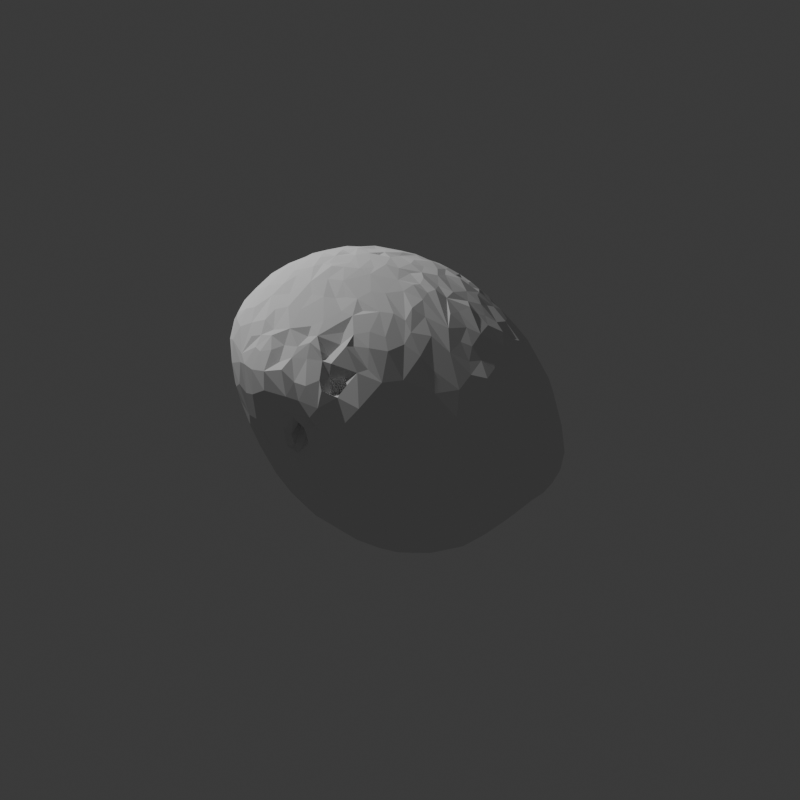 # Source: BlenderPixelNerf.blend  (saved by Blender 4.4.32; exported with 4.5.12 LTS)
import bpy
from mathutils import Matrix  # noqa: F401  (used for matrix-valued properties, if any)

bpy.ops.wm.read_factory_settings(use_empty=True)
scene = bpy.context.scene
scene.name = 'Scene'

# ---- collections
col_collection = bpy.data.collections.new('Collection'); scene.collection.children.link(col_collection)

# ---- world
world_world = bpy.data.worlds.new('World'); scene.world = world_world
world_world.use_nodes = True; world_world.node_tree.nodes.clear()
_N = world_world.node_tree.nodes; _L = world_world.node_tree.links
n0 = _N.new('ShaderNodeOutputWorld'); n0.name = 'World Output'; n0.location = (300, 300)
n1 = _N.new('ShaderNodeBackground'); n1.name = 'Background'; n1.location = (10, 300)
n1.inputs[0].default_value = (0.05088, 0.05088, 0.05088, 1.0)
_L.new(n1.outputs[0], n0.inputs[0])
n0.is_active_output = True
world_world.color = (0.05088, 0.05088, 0.05088)
world_world.sun_shadow_jitter_overblur = 0.0

# ---- cameras
cam_camera = bpy.data.cameras.new('Camera')
cam_camera.clip_end = 100.0
cam_camera.ortho_scale = 7.314

# ---- lights
light_light = bpy.data.lights.new('Light', 'POINT')
light_light.energy = 1000.0
light_light.shadow_soft_size = 0.1

# ---- meshes
me_17794_butterfly_bush_buddleja_davidii_pollen_grain = bpy.data.meshes.new('17794_Butterfly_bush_Buddleja_davidii_pollen_grain')
me_17794_butterfly_bush_buddleja_davidii_pollen_grain.from_pydata([(-2.1, 1.719, -13.31), (-0.9699, 2.655, -13.42), (-0.1196, 0.6199, -13.33), (0.2637, 3.046, -13.3), (-3.406, 2.411, -13.04), (-2.512, 3.974, -13.25), (0.2707, 4.816, -13.07), (-1.327, 0.1309, -13.25), (-0.7962, -2.24, -13.03), (1.465, -0.8423, -12.9), (1.623, 0.6293, -12.97), (-2.271, -0.7491, -13.1), (1.827, 3.125, -12.93), (-2.669, 5.658, -12.99), (-4.502, 1.589, -12.54), (-1.133, 6.704, -12.73), (-5.092, 3.873, -12.58), (-1.845, -4.077, -12.57), (0.2806, -3.112, -12.79), (2.072, 4.628, -12.61), (-5.273, 5.91, -12.42), (2.356, -1.871, -12.56), (-0.02624, 6.74, -12.61), (3.184, 0.7275, -12.55), (-3.604, -0.3598, -12.6), (1.298, 6.12, -12.48), (-3.524, -2.941, -12.36), (3.76, 3.186, -12.21), (-1.681, 7.951, -12.35), (0.07374, -4.49, -12.46), (-3.668, 7.992, -12.2), (-4.569, -1.055, -12.06), (2.054, -4.024, -12.18), (0.289, 7.853, -12.04), (-2.804, -5.086, -12.06), (-5.478, 1.708, -11.96), (3.009, -3.616, -11.84), (-1.187, -5.633, -12.23), (1.414, -5.193, -11.94), (3.978, -0.7308, -12.13), (3.331, 4.915, -12.08), (-4.816, 8.616, -11.59), (4.74, 0.1072, -11.81), (-4.261, -3.955, -11.76), (2.798, 7.012, -11.66), (0.4108, -6.676, -11.75), (2.705, 8.045, -11.21), (-5.645, 7.567, -11.73), (5.166, 2.709, -11.46), (-7.14, 5.603, -11.46), (-1.223, 10.1, -11.01), (-0.9437, -7.138, -11.73), (4.341, 5.474, -11.4), (4.198, -2.971, -11.56), (-0.03701, -8.399, -11.14), (-2.422, -7.375, -11.53), (-6.721, 2.527, -11.26), (-4.25, -6.642, -11.12), (-5.687, -1.349, -11.41), (1.418, 8.66, -11.4), (1.883, -6.623, -11.35), (-3.267, 10.07, -11.0), (5.845, -1.336, -10.94), (6.396, 1.791, -10.74), (0.7569, 9.825, -10.88), (-7.245, 7.968, -10.86), (-2.114, -9.176, -10.89), (3.704, -5.723, -10.88), (5.999, 5.058, -10.62), (-5.44, -4.387, -11.19), (-6.429, 8.671, -10.85), (-4.904, 10.5, -10.37), (-7.558, 0.6564, -10.5), (-7.08, -1.498, -10.51), (4.882, -5.003, -10.49), (4.733, 6.914, -10.76), (-6.268, -5.102, -10.83), (-7.033, -3.017, -10.54), (2.455, -7.621, -10.75), (-8.661, 3.722, -10.16), (3.368, 9.025, -10.49), (-8.639, 6.96, -10.21), (-3.404, -9.882, -10.41), (-4.448, -8.798, -10.6), (-8.512, 5.536, -10.46), (6.99, -0.6805, -10.17), (-5.904, -7.843, -10.21), (0.3907, -10.28, -9.984), (-1.305, -10.19, -10.26), (-8.317, 1.81, -10.26), (-0.521, 11.45, -10.04), (7.29, 4.073, -10.01), (-7.095, -6.806, -10.26), (6.289, -3.632, -9.988), (5.333, 8.224, -9.747), (3.54, -7.884, -9.993), (2.049, 10.7, -9.927), (-7.305, 9.64, -9.867), (-7.213, -5.89, -10.29), (7.365, 0.7093, -9.877), (5.929, 7.294, -9.835), (-8.216, -3.046, -10.09), (-3.054, 11.8, -9.724), (7.091, 5.692, -9.666), (-8.726, 0.1218, -9.803), (-8.269, -2.145, -9.867), (8.313, 2.287, -9.296), (2.264, -9.832, -9.511), (-5.15, -10.59, -9.56), (-9.649, 6.258, -9.6), (3.491, 10.01, -9.504), (-8.922, -6.218, -9.752), (-8.795, 8.553, -9.562), (7.863, -0.09765, -9.51), (-5.054, 11.63, -9.354), (-3.509, -11.28, -9.399), (-9.473, 1.357, -9.637), (-7.197, -8.412, -9.602), (5.368, 9.276, -8.621), (-8.69, -3.588, -9.701), (5.365, -6.831, -9.262), (-9.182, -1.285, -9.425), (-8.766, -2.17, -9.299), (-6.87, -10.02, -9.268), (-1.556, -11.48, -9.23), (-2.912, 12.81, -8.644), (7.493, -3.22, -9.081), (0.4135, 12.7, -8.678), (-10.24, 4.437, -9.223), (-9.886, -5.055, -9.492), (-10.52, 2.565, -9.192), (7.313, 7.27, -8.662), (-9.199, -8.457, -8.752), (-10.52, -0.3455, -9.197), (0.6388, -11.41, -8.877), (-8.622, -3.023, -9.332), (8.567, -1.472, -8.626), (8.718, 4.087, -8.67), (-9.971, -6.749, -9.16), (4.755, -9.389, -8.189), (7.377, -5.628, -8.097), (-8.159, 10.38, -8.827), (-11.3, 5.048, -8.549), (-0.9782, 12.64, -8.934), (8.179, 5.635, -8.667), (-11.09, 1.138, -9.05), (-10.46, -3.245, -8.991), (-11.44, -4.476, -8.747), (-10.95, 7.728, -8.293), (1.369, 12.65, -8.242), (-9.758, -2.177, -8.474), (6.524, -7.4, -7.836), (-9.718, 8.575, -8.801), (-8.725, -2.575, -8.442), (-11.79, -1.435, -8.584), (8.614, -3.533, -7.796), (-8.195, -10.04, -8.476), (-6.157, -11.74, -8.431), (-9.532, -2.433, -8.712), (2.425, -11.4, -8.15), (9.78, 0.318, -7.814), (-2.599, -12.86, -7.896), (-12.38, 2.069, -8.371), (9.57, 2.388, -8.145), (-4.988, 12.8, -8.085), (-10.19, -7.823, -8.605), (-9.485, 9.897, -8.034), (-11.6, -2.29, -8.291), (-5.053, -12.91, -7.662), (-12.03, -5.783, -7.999), (-7.058, 11.95, -7.785), (-7.513, -11.46, -7.863), (-12.47, -0.04663, -8.531), (2.728, 11.72, -8.133), (8.584, 6.775, -7.687), (-12.25, 4.85, -7.967), (-1.306, 13.55, -7.731), (1.479, -12.28, -7.57), (-13.47, -0.06281, -7.762), (-8.837, -10.81, -7.393), (9.463, -2.738, -7.078), (9.74, 5.094, -7.129), (-13.34, -1.629, -7.367), (-12.16, 6.767, -7.543), (6.309, 9.329, -7.767), (-12.75, -3.606, -7.514), (-1.512, -12.82, -7.665), (-10.11, -9.395, -7.369), (-12.68, -2.601, -7.49), (3.879, 11.67, -7.022), (4.088, -11.37, -7.002), (8.365, 8.017, -6.877), (-11.49, -7.687, -7.175), (-10.66, 9.582, -7.029), (-13.24, 3.343, -7.227), (0.01017, -13.24, -6.744), (8.295, -5.308, -6.976), (-2.925, 13.84, -6.847), (-11.98, 8.121, -6.774), (-8.908, 11.05, -7.17), (-7.168, -12.83, -6.497), (1.66, 14.15, -6.129), (-13.08, -4.866, -6.565), (-12.44, -6.079, -7.199), (-13.6, 5.031, -6.062), (10.49, 6.08, -5.739), (10.28, -1.311, -6.718), (-1.897, -14.33, -5.355), (7.311, -7.743, -6.403), (5.828, -10.36, -6.106), (2.783, -12.97, -5.909), (-4.108, -13.93, -6.295), (-7.361, 12.41, -6.547), (2.88, 13.33, -6.402), (-0.02877, 14.35, -6.253), (-5.404, -13.85, -6.007), (10.85, 2.77, -6.443), (-14.32, 0.7, -6.294), (11.09, 0.01127, -5.989), (5.397, 11.22, -6.221), (-9.236, -11.4, -5.858), (-4.964, 13.81, -5.309), (-13.06, -3.218, -4.967), (-13.73, 3.405, -6.329), (7.657, 9.364, -6.142), (-12.94, 7.323, -5.725), (9.866, -3.876, -5.763), (-11.35, 9.372, -5.903), (-13.51, -3.595, -4.321), (-12.13, -7.608, -5.904), (-3.394, 14.31, -4.699), (11.42, 5.12, -4.842), (10.68, -2.579, -5.515), (-13.79, -2.72, -4.981), (0.604, 14.52, -5.437), (-14.06, -1.504, -5.884), (6.823, -9.598, -5.305), (-9.822, 10.92, -5.44), (8.486, -6.797, -5.444), (9.266, 8.759, -5.015), (10.26, 8.081, -4.478), (4.466, 13.33, -4.966), (0.4121, -14.19, -5.083), (11.81, 1.449, -4.877), (11.35, -1.525, -4.845), (-13.54, -4.116, -3.381), (-12.78, -6.415, -4.533), (-4.067, -14.69, -4.46), (-14.49, 2.122, -4.594), (7.7, 10.89, -4.476), (8.237, -8.15, -4.014), (3.823, 14.49, -4.018), (12.16, 3.227, -4.086), (5.456, 12.66, -4.873), (-14.5, -0.3602, -4.838), (4.771, -12.42, -4.759), (12.31, 0.3836, -3.775), (10.26, -5.449, -3.496), (-9.414, -11.55, -4.343), (8.303, 10.12, -4.321), (1.718, 14.84, -4.121), (4.801, 14.0, -4.213), (9.272, 10.08, -3.722), (-6.733, -13.92, -4.079), (1.706, -14.78, -3.077), (-9.526, 11.37, -3.145), (-13.57, 5.743, -3.216), (-10.75, -9.63, -3.687), (-11.53, 9.417, -4.032), (-6.817, 13.27, -3.413), (4.386, -13.43, -3.55), (7.11, 11.49, -4.315), (11.0, -3.872, -3.834), (11.0, 8.379, -3.374), (12.07, -0.9875, -3.753), (6.495, 13.03, -3.847), (-11.24, -8.193, -0.128), (-12.85, 7.263, -2.459), (2.97, 15.07, -3.357), (5.597, -12.44, -3.385), (7.377, 11.65, -3.477), (11.84, 7.031, -2.975), (-13.96, -2.938, -3.572), (9.346, -6.9, -3.408), (6.701, -11.57, -2.15), (4.951, 14.97, -2.667), (-8.641, 12.11, -2.817), (3.286, -14.75, -1.642), (8.578, 10.05, -3.692), (7.96, -9.495, -1.923), (0.0848, -15.03, -3.328), (-14.29, 1.69, -2.27), (-0.9997, -15.38, -2.624), (12.76, 5.577, -2.078), (7.425, 10.62, -2.588), (7.425, 12.27, -2.846), (-11.87, 8.163, -0.5723), (-4.266, 14.26, -1.372), (-2.874, 14.48, -2.17), (8.813, 10.86, -2.76), (-10.09, -10.34, -0.2106), (6.302, 14.45, -2.393), (7.978, 10.45, -1.653), (7.588, 12.83, -2.247), (13.29, 2.282, -2.01), (-13.77, 0.2327, -0.2676), (-8.068, -12.63, -0.3977), (-0.8148, 14.64, -0.9179), (-5.643, -14.4, -0.6768), (8.982, -8.512, -1.396), (4.446, 15.34, -1.92), (7.258, 11.27, -1.605), (10.04, -6.598, -1.764), (1.499, 15.18, -2.367), (-2.987, -15.31, -1.285), (9.393, 11.56, -2.299), (10.32, 11.04, -2.05), (7.927, -10.47, -0.5477), (6.88, 13.84, -1.476), (12.62, 7.31, -1.246), (12.6, -2.143, -1.308), (6.33, -12.58, -0.2695), (3.262, 15.64, -0.6956), (5.025, -13.85, -0.9053), (13.6, 0.5424, -0.4378), (8.007, 11.9, -1.642), (1.297, -15.42, -1.106), (8.29, 11.01, -1.376), (-13.28, -3.441, -0.8858), (-13.08, 4.132, 1.023), (8.486, 12.69, -1.388), (11.83, 8.983, -1.569), (11.96, -3.659, -0.9954), (6.405, 15.41, -0.6596), (7.049, 14.97, -1.366), (7.111, 14.18, -1.393), (-6.47, 13.14, 0.1114), (-12.28, -6.053, -0.3835), (8.173, 13.6, -1.077), (9.289, 12.99, -0.9153), (10.27, 12.26, -0.9078), (-11.2, 8.868, 0.3623), (-10.14, 10.11, 0.07313), (-9.654, -10.61, 0.8431), (11.89, 11.07, 0.429), (1.876, 15.36, -0.9719), (13.65, 5.039, -0.07669), (-9.626, 10.93, -0.5618), (-7.435, 12.37, 0.4792), (7.923, 14.67, -0.07923), (7.674, -11.32, 0.7007), (12.63, 9.236, 0.5577), (4.912, 15.16, 0.1642), (-13.33, -2.333, -0.04201), (-4.211, -14.71, 0.7588), (10.75, 13.05, 0.7339), (-12.53, 6.108, 0.8629), (-0.2287, -15.64, 0.06079), (4.191, -14.25, 1.02), (13.6, -0.55, 0.7332), (4.952, 14.15, -0.5704), (4.801, 13.65, -0.4148), (5.402, 13.95, -0.4042), (8.906, 14.43, 0.2322), (-13.47, 2.221, 0.6655), (-12.49, -4.608, 0.6192), (2.709, -14.95, 1.25), (-2.554, 14.17, 0.4865), (13.82, 6.499, 1.118), (14.25, 4.131, 1.5), (12.76, -2.607, 0.7355), (9.131, -9.14, 1.009), (5.298, -13.48, 0.8832), (-12.04, 7.239, 0.6792), (6.121, 15.18, 0.6654), (4.809, 13.67, 0.7571), (7.356, 15.01, 1.049), (-4.488, 13.77, 0.7695), (5.381, 14.61, 0.3665), (4.604, 14.26, 0.4435), (1.221, -15.16, 1.679), (1.509, 14.99, 1.304), (10.17, -7.516, 1.737), (13.31, -1.591, 1.573), (-0.1205, 14.53, 1.497), (-11.31, -7.326, 1.496), (-13.45, -0.7191, 0.29), (-8.51, 11.31, 1.211), (4.196, 15.01, 1.101), (8.365, -10.38, 0.909), (11.78, -4.476, 1.026), (-3.197, -14.87, 1.491), (7.103, -11.9, 1.683), (-8.331, -11.67, 1.643), (-5.449, 12.98, 1.955), (13.32, 8.292, 1.301), (12.61, -3.125, 2.943), (-6.819, -12.85, 2.086), (6.295, 14.91, 1.481), (-12.4, -3.465, 1.872), (4.18, 14.07, 1.097), (-11.1, 8.051, 1.701), (5.584, 14.32, 1.713), (5.326, 13.78, 1.411), (8.263, 14.53, 1.346), (-6.77, 12.63, 1.675), (-10.78, -8.095, 2.4), (0.103, -15.32, 1.588), (14.35, 2.468, 2.264), (3.399, 14.88, 2.049), (-2.533, 13.71, 2.228), (5.203, -13.17, 2.369), (-10.03, -9.15, 2.397), (14.09, 7.19, 3.082), (8.121, -10.56, 2.06), (-12.78, 4.182, 1.884), (4.331, 14.58, 1.612), (10.72, 13.4, 2.224), (-12.5, -0.3653, 2.782), (9.271, 14.21, 2.318), (-7.432, 11.62, 2.491), (-1.467, 13.7, 3.387), (-10.47, 8.252, 2.74), (11.85, 11.95, 2.404), (12.87, -2.424, 1.364), (12.87, -2.424, 1.361), (12.87, -2.424, 1.364), (12.93, -2.268, 1.244), (-11.63, -5.894, 2.251), (-4.746, -13.79, 2.601), (12.55, 10.96, 2.859), (12.87, -2.435, 1.497), (-12.32, 2.387, 2.77), (7.529, -10.87, 2.65), (6.749, -11.64, 2.626), (12.87, -2.449, 1.631), (3.88, -9.262, 1.224), (3.154, -9.788, 1.605), (4.367, -9.883, 1.557), (13.02, 9.937, 3.055), (4.811, -8.737, 1.846), (12.87, -2.431, 1.497), (6.111, 14.26, 2.995), (-11.44, 6.579, 2.695), (2.593, 14.64, 2.318), (-8.668, 10.39, 2.624), (-11.92, -2.699, 3.511), (9.214, -9.094, 2.266), (3.779, -8.588, 2.372), (-9.469, 9.077, 3.606), (3.4, -10.98, 2.013), (4.157, -10.89, 2.103), (8.558, -9.438, 2.56), (2.923, -10.12, 2.497), (7.322, 14.1, 3.165), (9.691, -8.095, 2.179), (5.412, 14.68, 2.766), (-7.481, 10.82, 3.458), (1.607, -14.51, 3.192), (-2.119, -14.66, 2.876), (10.2, -7.284, 2.718), (5.129, -7.816, 2.921), (-5.347, 12.46, 3.01), (-6.35, 11.92, 3.115), (5.113, -8.769, 2.634), (9.526, 13.32, 2.929), (-3.819, 12.87, 3.678), (-0.3511, -14.67, 3.126), (2.762, -9.071, 2.99), (8.492, 13.79, 3.285), (-7.389, -11.71, 3.549), (-9.367, -9.934, 2.938), (4.194, -12.74, 4.739), (4.916, 13.13, 2.554), (4.699, 13.44, 1.915), (4.34, 13.31, 2.879), (-0.2138, 13.55, 4.299), (8.923, -7.896, 2.896), (9.57, -7.378, 2.411), (1.057, 14.17, 3.741), (11.94, -4.42, 4.528), (14.28, 1.294, 5.352), (-10.89, -5.72, 4.114), (7.694, -9.808, 3.577), (4.278, 14.34, 4.106), (9.115, -7.183, 3.233), (9.023, -9.04, 3.317), (-11.83, 3.986, 3.69), (6.286, -11.9, 3.275), (11.12, 12.51, 3.813), (3.083, -10.86, 3.053), (10.99, -6.26, 4.066), (13.45, -1.304, 5.492), (4.592, -7.878, 3.826), (6.917, -11.59, 3.702), (10.19, 12.96, 3.908), (-10.02, 8.017, 3.644), (-5.96, -12.39, 4.086), (2.505, -9.411, 3.635), (3.58, -8.222, 3.98), (9.625, 9.995, 3.043), (8.322, 10.15, 2.548), (8.062, 9.518, 3.247), (3.503, -10.28, 3.365), (3.134, -9.738, 3.088), (2.745, -13.59, 4.641), (5.228, -12.4, 4.296), (8.536, -9.265, 3.721), (-9.462, -8.604, 4.413), (8.081, -7.85, 2.729), (5.599, 13.87, 3.394), (8.456, -9.101, 3.37), (7.886, 10.13, 4.172), (7.1, 13.66, 4.441), (-9.922, 7.161, 4.951), (7.69, -8.244, 3.234), (-8.335, 9.535, 4.435), (8.558, 9.538, 3.875), (-1.693, -13.31, 5.325), (2.526, 14.25, 3.982), (8.374, 10.63, 3.958), (4.773, -8.621, 3.96), (9.603, 9.555, 3.814), (-11.27, 1.36, 4.737), (9.959, -7.296, 4.093), (2.066, -13.83, 4.142), (-5.631, 11.75, 4.238), (8.149, -6.994, 3.905), (-10.67, 5.515, 4.696), (11.55, 11.86, 4.181), (7.156, -10.75, 4.138), (3.717, 14.04, 4.136), (3.184, -9.383, 3.602), (-11.06, -2.647, 5.186), (4.736, 13.75, 4.26), (-5.021, -12.5, 4.953), (6.254, 14.15, 3.745), (7.163, -8.409, 3.219), (7.153, -7.384, 3.826), (5.551, -8.2, 3.954), (3.669, -8.704, 4.231), (9.53, 10.15, 3.849), (7.982, -7.557, 3.947), (-0.1424, -13.9, 4.547), (-10.99, -4.492, 4.67), (-11.09, 3.076, 5.246), (6.806, -8.467, 3.771), (12.88, 10.21, 3.732), (3.316, -12.9, 5.098), (9.171, 12.83, 4.269), (7.125, -8.992, 4.033), (6.269, -9.117, 3.899), (-11.74, -0.9024, 4.426), (-3.369, -13.01, 5.217), (-2.358, 12.74, 5.002), (-4.705, 11.96, 4.59), (7.905, -8.698, 4.183), (14.5, 5.458, 5.196), (6.835, 10.58, 3.706), (6.999, 9.989, 3.863), (9.472, -7.496, 4.512), (-8.198, -9.877, 4.804), (7.861, -9.467, 4.432), (5.368, -11.65, 4.733), (-9.848, -7.286, 4.826), (7.615, -6.609, 3.861), (5.743, -8.282, 4.249), (-9.253, 7.798, 5.004), (11.14, 11.56, 5.153), (4.894, -8.226, 4.46), (8.082, 13.5, 4.129), (8.824, -6.513, 4.466), (7.16, 10.34, 4.344), (-6.399, 10.58, 5.312), (-0.7374, 13.05, 5.256), (6.063, -11.15, 4.812), (6.541, 13.58, 4.965), (8.449, 10.13, 4.661), (-5.524, -11.73, 5.5), (12.0, 10.79, 5.108), (13.93, 7.834, 4.989), (1.252, 13.61, 4.882), (7.267, -7.529, 5.195), (5.43, -8.859, 5.48), (10.23, 12.33, 5.08), (-10.14, 6.119, 4.861), (-10.72, -1.199, 6.051), (8.78, 12.57, 5.607), (10.25, -7.358, 4.813), (-6.881, -10.97, 5.196), (6.879, -10.25, 5.014), (9.164, -2.663, 4.458), (8.29, -3.054, 4.238), (8.426, -3.564, 5.024), (8.387, -2.421, 4.853), (7.319, 12.99, 4.947), (-6.683, -11.53, 4.577), (-6.549, -11.63, 4.577), (1.426, -13.04, 5.349), (-6.817, -11.44, 4.577), (-8.396, 8.591, 5.589), (3.722, 13.67, 5.063), (7.68, -3.356, 5.041), (-9.827, -6.29, 5.589), (-6.683, -11.46, 4.711), (2.481, 13.54, 5.293), (5.938, -7.908, 6.122), (-3.74, 11.9, 5.671), (4.489, 13.24, 5.268), (6.602, -9.471, 5.644), (7.593, -6.311, 5.448), (9.754, -2.468, 5.866), (-5.256, 10.88, 5.802), (8.468, -6.337, 5.361), (2.603, -12.46, 5.815), (11.53, -4.803, 6.001), (7.935, -2.643, 5.417), (9.322, -7.532, 6.255), (-9.895, -4.257, 6.392), (6.305, -9.537, 5.5), (12.07, 10.09, 6.242), (13.14, 8.977, 6.002), (10.6, -6.435, 6.404), (6.686, -7.857, 5.8), (10.98, -5.609, 5.577), (5.025, 13.07, 5.909), (0.1641, -12.29, 6.258), (5.103, -10.97, 6.011), (3.409, -11.74, 6.528), (-7.104, 9.31, 6.095), (-8.973, -7.029, 6.377), (-10.14, 3.883, 5.967), (-2.581, -12.55, 6.01), (8.613, -1.97, 5.292), (-8.779, 7.497, 5.474), (0.6194, 12.43, 6.803), (-8.333, -8.464, 6.047), (8.828, -7.622, 6.181), (-9.79, 1.207, 7.154), (-3.941, -11.82, 6.506), (7.073, 12.78, 5.784), (10.87, 11.09, 6.411), (7.822, -6.495, 6.331), (-1.894, 11.85, 6.58), (-8.832, 6.508, 6.601), (6.114, 12.7, 6.214), (-0.3111, 12.57, 6.225), (3.823, 12.73, 6.61), (8.593, -3.039, 6.836), (12.41, -2.962, 6.506), (5.568, -8.855, 6.764), (9.518, -6.893, 6.263), (5.979, -9.952, 6.028), (-5.967, -10.09, 6.816), (10.79, -5.224, 6.009), (-7.344, -9.522, 6.156), (4.5, -11.32, 6.671), (10.13, 11.81, 5.552), (13.62, 7.606, 6.692), (-9.875, -2.635, 6.781), (6.738, -7.017, 6.261), (1.725, 12.39, 6.942), (14.23, 2.936, 6.99), (14.24, 4.732, 6.868), (-7.946, 7.934, 6.431), (-9.098, 4.941, 6.929), (8.988, -1.799, 6.416), (-10.04, 2.588, 6.602), (1.516, -11.92, 6.49), (13.68, 6.726, 7.285), (5.813, -9.188, 6.697), (-0.7527, -12.24, 6.495), (7.921, -2.004, 6.69), (-8.137, -7.273, 6.932), (-3.932, 10.9, 6.906), (-0.8558, 11.86, 7.276), (-6.959, 8.306, 6.957), (-9.847, -0.6239, 7.155), (13.78, 0.6827, 7.329), (7.845, -3.004, 6.143), (-3.913, -10.99, 7.111), (-7.18, -8.086, 7.169), (-6.315, 9.01, 7.004), (3.055, 12.22, 7.0), (4.732, 12.33, 6.974), (9.695, -6.208, 7.154), (-4.435, -10.34, 7.401), (4.909, -9.922, 6.657), (10.11, 10.62, 7.285), (8.702, -7.365, 6.692), (3.849, -11.17, 6.733), (5.627, -8.035, 7.853), (7.288, -2.868, 7.645), (-7.912, 5.439, 7.931), (9.139, -2.253, 7.365), (8.03, -7.027, 7.255), (0.8587, -10.94, 7.434), (9.043, 11.03, 7.46), (-8.64, -4.371, 7.699), (9.915, -5.145, 7.935), (7.987, 11.49, 7.191), (7.589, -3.413, 6.643), (-4.684, 10.03, 7.117), (-5.614, 9.283, 7.591), (12.76, 8.239, 7.523), (5.92, -6.92, 7.249), (6.8, -7.336, 7.574), (8.505, -6.57, 7.541), (2.24, -10.85, 7.241), (-1.724, 10.96, 8.018), (11.89, -3.149, 7.663), (-2.414, -11.41, 7.242), (-6.507, -8.309, 7.782), (-9.205, -2.772, 7.459), (11.97, 9.136, 7.558), (12.97, -1.038, 7.732), (5.199, -9.579, 7.193), (7.941, -2.491, 7.337), (-7.287, 6.273, 7.955), (-6.698, 7.518, 7.938), (-1.143, -10.71, 7.886), (2.956, -10.26, 7.614), (-8.924, 2.36, 7.661), (-8.139, -4.794, 8.099), (-8.715, 3.489, 7.846), (4.38, -9.808, 7.462), (10.83, -4.411, 8.13), (10.54, 9.156, 8.527), (9.01, -5.926, 8.123), (-7.48, -5.913, 8.109), (6.202, 11.16, 8.245), (-2.134, 10.16, 8.667), (-5.53, 8.334, 8.137), (0.9915, -10.26, 7.867), (-8.605, -1.097, 8.223), (3.501, 11.58, 8.03), (5.115, -8.551, 7.558), (-5.821, -8.668, 7.714), (5.387, -7.169, 8.231), (13.4, 0.7041, 8.313), (-6.832, -6.836, 8.268), (4.445, 11.25, 8.199), (1.274, 11.03, 8.541), (-2.794, 9.788, 8.947), (13.42, 4.42, 8.545), (4.867, -8.775, 8.194), (-3.15, -9.858, 8.328), (7.556, -6.967, 8.405), (4.754, -8.113, 7.395), (5.233, 11.2, 8.095), (6.307, -6.894, 8.697), (-4.667, -8.963, 8.182), (-3.711, 9.656, 8.275), (-8.664, -0.3253, 8.313), (-0.03867, -10.25, 7.808), (2.431, 11.0, 8.686), (13.31, 1.92, 8.716), (2.15, -9.961, 8.113), (4.612, -7.724, 7.823), (-6.4, -7.436, 8.115), (-8.008, -2.183, 8.82), (-0.1959, 10.65, 8.751), (7.178, 10.67, 8.456), (4.21, -9.29, 8.289), (2.685, -9.257, 8.112), (-6.474, 6.208, 8.853), (8.761, -5.186, 8.76), (-7.888, 0.8716, 8.918), (3.409, -9.048, 8.761), (7.351, 9.738, 9.592), (-7.876, 3.833, 8.504), (-0.2338, -9.128, 8.836), (0.5261, -9.044, 8.923), (9.025, 9.833, 8.613), (11.07, 7.386, 9.525), (12.36, 5.154, 9.5), (-4.281, 8.67, 8.86), (12.18, 6.348, 9.177), (7.816, -5.623, 8.824), (-5.436, -7.686, 8.814), (-7.229, -4.803, 8.598), (-7.848, 1.666, 9.14), (4.334, -8.918, 8.789), (-7.468, -2.929, 8.811), (10.65, -2.841, 9.332), (-0.9825, 10.1, 9.327), (1.816, -8.853, 9.09), (4.679, 10.18, 9.636), (-2.189, -9.056, 8.861), (-6.382, -5.18, 9.177), (-3.089, 8.637, 9.363), (6.913, -6.306, 8.686), (-4.526, -7.475, 9.079), (2.685, -8.306, 9.332), (12.12, -0.6051, 9.434), (9.745, -4.589, 9.006), (4.165, -8.123, 8.912), (-5.508, 7.171, 9.065), (4.17, -7.517, 9.292), (-7.077, -3.524, 9.214), (-5.88, -7.11, 8.62), (-6.715, 5.28, 9.175), (-5.746, -7.11, 8.728), (-7.143, 2.895, 9.479), (5.076, -6.888, 9.489), (9.664, 8.782, 9.49), (-5.612, -7.11, 8.845), (-5.746, -6.976, 8.769), (-4.669, -6.012, 9.778), (5.952, 9.737, 9.819), (-0.9713, -8.25, 9.621), (-7.234, -2.206, 9.263), (-2.472, -7.998, 9.37), (12.22, 3.202, 10.03), (-7.604, 0.2709, 9.364), (6.872, -5.784, 9.406), (2.506, 9.631, 10.24), (-3.952, 7.427, 9.868), (-3.48, -7.548, 9.602), (-1.543, 9.556, 9.41), (-3.059, 7.764, 10.33), (8.611, 8.321, 10.25), (5.975, -6.525, 9.575), (0.5197, -7.689, 9.962), (-5.117, -5.245, 9.889), (0.2513, 9.797, 9.725), (-1.842, 9.043, 9.977), (-6.269, -3.31, 9.649), (-5.305, -4.193, 10.04), (9.072, -4.063, 9.63), (-6.519, -2.235, 9.989), (8.215, -4.391, 10.18), (-6.78, 4.064, 9.558), (12.24, 1.757, 10.02), (-4.002, -6.79, 9.457), (5.974, -5.702, 10.07), (4.184, -6.882, 10.25), (6.737, -5.038, 10.44), (9.668, -2.494, 10.16), (-6.531, 1.018, 10.29), (-3.553, -6.13, 10.26), (1.501, -7.458, 10.3), (-5.813, 5.228, 9.676), (-2.415, -6.293, 10.39), (-5.025, 5.922, 10.28), (-0.7069, -7.198, 10.14), (-1.607, -6.898, 10.41), (-6.645, -1.153, 9.93), (5.126, -5.739, 10.71), (3.411, 9.163, 10.73), (-6.214, 2.77, 10.3), (2.688, -7.409, 10.34), (11.21, 0.8028, 10.87), (-5.883, 4.278, 10.16), (-5.716, -2.67, 10.36), (-5.972, -0.5626, 10.57), (-0.7514, 8.58, 10.39), (-3.74, 6.395, 10.55), (1.233, 8.495, 11.16), (8.849, 7.54, 10.74), (-3.261, -4.836, 10.72), (-1.718, 8.187, 10.53), (4.651, 8.913, 10.9), (-4.734, 4.519, 10.73), (11.09, 4.146, 10.9), (-4.697, -3.445, 10.42), (0.1768, 8.506, 10.84), (5.703, 8.725, 10.99), (7.018, -4.001, 11.0), (-4.967, -1.428, 10.88), (7.219, 8.0, 11.05), (8.56, -2.152, 10.99), (0.07632, -6.036, 10.94), (3.717, -5.728, 10.96), (-4.337, -4.427, 10.78), (10.53, -0.685, 10.78), (9.697, 6.115, 11.1), (0.7463, -6.41, 10.91), (-5.381, 3.267, 10.51), (-5.844, 1.647, 10.47), (2.247, -6.313, 10.92), (2.206, 8.824, 10.87), (-5.238, 2.359, 11.03), (-1.971, -5.693, 11.04), (6.437, 7.786, 11.29), (-4.186, -3.283, 10.94), (-3.862, 4.936, 11.17), (-5.41, 0.4755, 10.83), (-3.097, 6.357, 11.04), (-5.078, 1.448, 11.15), (5.586, -4.245, 11.25), (-0.7446, -5.191, 11.25), (9.414, -1.196, 11.24), (-1.938, 6.903, 11.15), (4.205, -4.599, 11.48), (-3.253, -4.018, 11.22), (10.22, 1.998, 11.61), (2.496, 7.806, 11.67), (-0.8352, 7.394, 11.36), (-4.781, -0.1213, 11.35), (4.184, 8.179, 11.35), (-3.963, -2.098, 11.53), (9.042, 5.403, 11.61), (2.707, -5.16, 11.42), (9.979, 0.8007, 11.57), (-1.394, -4.654, 11.54), (-3.483, -3.205, 11.14), (-4.179, 2.805, 11.55), (1.748, -5.057, 11.51), (-4.29, 1.908, 11.36), (3.523, -4.897, 11.26), (6.418, -2.841, 11.5), (7.721, 6.167, 11.83), (5.903, 8.02, 11.27), (5.903, 8.154, 11.2), (7.572, -1.64, 11.82), (3.78, 7.189, 12.08), (9.63, 3.883, 11.8), (-2.688, 4.961, 11.84), (6.759, 6.709, 11.96), (-4.124, -1.001, 11.33), (0.8761, 6.956, 11.93), (-1.121, 6.25, 11.8), (0.2374, -4.143, 11.95), (5.492, 6.808, 12.06), (5.903, 7.886, 11.36), (5.769, 8.02, 11.3), (-3.088, -2.566, 11.67), (-2.217, -3.47, 11.83), (-3.429, 1.728, 12.08), (-2.921, 4.127, 11.85), (-3.389, -0.4174, 11.97), (8.964, 0.8785, 12.19), (-1.788, 5.037, 12.01), (-3.406, 0.6006, 11.93), (2.689, 6.568, 12.35), (5.079, -3.41, 11.86), (6.091, -1.664, 12.35), (2.129, -3.952, 12.01), (-0.7137, -4.022, 11.98), (-2.409, 2.89, 12.26), (7.513, -0.7106, 12.27), (-2.835, -1.602, 12.06), (0.1308, 5.733, 12.21), (1.121, -3.21, 12.38), (3.101, -3.367, 12.32), (3.734, -3.007, 12.18), (4.257, 6.409, 12.31), (8.745, 2.301, 12.3), (-1.361, -1.883, 12.49), (1.368, 6.112, 12.46), (8.233, 3.13, 12.47), (-2.476, 1.355, 12.29), (-1.845, 1.777, 12.45), (-1.391, 4.191, 12.46), (-2.547, -0.3386, 12.41), (-0.3789, -2.709, 12.34), (-1.935, -1.464, 12.17), (1.88, 6.451, 12.14), (7.586, 4.2, 12.62), (4.505, -2.405, 12.27), (5.182, 6.308, 12.45), (6.582, 5.116, 12.57), (2.382, -2.635, 12.53), (7.728, 0.7181, 12.59), (-0.1823, 4.902, 12.62), (0.5096, -2.323, 12.82), (2.859, -1.439, 13.12), (4.724, -1.461, 12.83), (3.691, 5.337, 12.91), (1.789, -1.922, 12.73), (-1.012, 0.4796, 12.78), (-0.7294, -0.6704, 12.69), (6.409, -0.3462, 12.8), (2.884, 5.297, 12.83), (-1.192, 3.278, 12.49), (4.892, 5.288, 12.79), (-0.1382, -1.693, 12.52), (-1.337, 2.256, 12.82), (7.464, 1.948, 12.83), (6.317, 3.788, 12.98), (1.252, 4.178, 13.0), (2.149, 4.345, 12.99), (-0.1527, 3.411, 12.94), (0.6112, -1.116, 13.0), (-0.03143, -0.02197, 13.16), (4.656, -0.2659, 13.17), (6.008, 0.8257, 13.15), (4.402, 4.064, 13.13), (5.013, 4.128, 13.07), (4.819, 1.12, 13.3), (-0.3322, 2.27, 12.98), (0.3964, 1.565, 13.18), (6.059, 2.229, 13.17), (1.057, -0.05597, 13.1), (1.716, -0.6839, 13.26), (2.215, 3.581, 13.36), (4.648, 3.27, 13.38), (4.488, 2.273, 13.27), (1.387, 2.133, 13.24), (3.282, -0.05551, 13.34), (1.85, 0.7227, 13.39), (3.431, 2.881, 13.38), (2.507, 2.803, 13.18), (3.276, 1.445, 13.42)], [], [(0, 1, 2), (1, 3, 2), (0, 4, 5), (1, 0, 5), (5, 6, 1), (2, 7, 0), (8, 2, 9), (10, 2, 3), (7, 11, 0), (3, 1, 6), (10, 3, 12), (13, 6, 5), (2, 8, 7), (10, 9, 2), (14, 4, 0), (0, 11, 14), (6, 13, 15), (12, 3, 6), (11, 7, 8), (4, 16, 5), (17, 11, 8), (9, 18, 8), (6, 19, 12), (13, 5, 20), (21, 9, 10), (16, 20, 5), (22, 6, 15), (4, 14, 16), (23, 10, 12), (24, 14, 11), (6, 22, 25), (24, 11, 26), (27, 23, 12), (13, 28, 15), (12, 19, 27), (26, 11, 17), (21, 18, 9), (6, 25, 19), (29, 17, 18), (18, 17, 8), (13, 20, 30), (23, 21, 10), (26, 31, 24), (32, 18, 21), (22, 15, 33), (26, 17, 34), (28, 13, 30), (16, 14, 35), (32, 21, 36), (25, 22, 33), (37, 34, 17), (17, 29, 37), (38, 29, 18), (23, 39, 21), (32, 38, 18), (40, 27, 19), (25, 40, 19), (15, 28, 33), (24, 31, 14), (38, 37, 29), (20, 41, 30), (23, 42, 39), (31, 35, 14), (43, 31, 26), (40, 25, 44), (39, 36, 21), (38, 45, 37), (46, 44, 25), (20, 47, 41), (26, 34, 43), (48, 42, 23), (27, 48, 23), (20, 16, 49), (28, 50, 33), (45, 51, 37), (46, 25, 33), (44, 52, 40), (32, 36, 38), (53, 39, 42), (40, 52, 27), (45, 54, 51), (39, 53, 36), (37, 55, 34), (51, 55, 37), (56, 16, 35), (55, 57, 34), (48, 27, 52), (31, 58, 35), (36, 45, 38), (49, 16, 56), (33, 59, 46), (57, 43, 34), (36, 60, 45), (41, 61, 30), (31, 43, 58), (20, 49, 47), (28, 30, 61), (62, 53, 42), (61, 50, 28), (48, 63, 42), (33, 64, 59), (47, 49, 65), (56, 35, 58), (51, 66, 55), (67, 36, 53), (54, 66, 51), (68, 48, 52), (45, 60, 54), (58, 43, 69), (70, 47, 65), (67, 60, 36), (70, 41, 47), (64, 33, 50), (71, 41, 70), (56, 58, 72), (46, 52, 44), (42, 63, 62), (43, 57, 69), (73, 58, 69), (74, 67, 53), (71, 61, 41), (52, 46, 75), (57, 76, 69), (69, 77, 73), (67, 78, 60), (56, 79, 49), (59, 80, 46), (54, 60, 78), (48, 68, 63), (73, 72, 58), (75, 68, 52), (76, 77, 69), (49, 81, 65), (55, 82, 83), (66, 82, 55), (81, 49, 84), (55, 83, 57), (49, 79, 84), (59, 64, 80), (62, 74, 53), (85, 62, 63), (86, 76, 57), (87, 88, 54), (89, 56, 72), (57, 83, 86), (64, 50, 90), (79, 56, 89), (91, 63, 68), (86, 92, 76), (93, 74, 62), (88, 66, 54), (94, 46, 80), (78, 67, 95), (80, 64, 96), (64, 90, 96), (75, 46, 94), (87, 54, 78), (65, 97, 70), (76, 92, 98), (63, 99, 85), (88, 82, 66), (68, 75, 100), (76, 98, 101), (77, 76, 101), (85, 93, 62), (71, 102, 61), (68, 100, 103), (61, 102, 50), (50, 102, 90), (100, 75, 94), (89, 72, 104), (77, 105, 73), (106, 99, 63), (71, 70, 97), (78, 95, 107), (82, 108, 83), (106, 63, 91), (67, 74, 95), (109, 81, 84), (78, 107, 87), (101, 105, 77), (68, 103, 91), (110, 80, 96), (98, 111, 101), (65, 112, 97), (81, 112, 65), (99, 113, 85), (114, 102, 71), (115, 82, 88), (92, 111, 98), (89, 104, 116), (86, 117, 92), (109, 84, 79), (115, 108, 82), (94, 80, 118), (105, 101, 119), (114, 71, 97), (111, 119, 101), (120, 95, 74), (83, 108, 86), (104, 105, 121), (73, 105, 104), (73, 104, 72), (121, 105, 122), (123, 117, 86), (115, 88, 124), (102, 114, 125), (93, 120, 74), (110, 118, 80), (85, 126, 93), (90, 127, 96), (109, 79, 128), (129, 119, 111), (89, 130, 79), (87, 124, 88), (103, 100, 131), (113, 126, 85), (117, 132, 92), (133, 104, 121), (116, 130, 89), (107, 134, 87), (119, 135, 105), (122, 105, 135), (81, 109, 112), (113, 136, 126), (137, 106, 91), (104, 133, 116), (123, 86, 108), (132, 138, 92), (92, 138, 111), (95, 120, 139), (130, 128, 79), (93, 140, 120), (97, 112, 141), (91, 103, 137), (142, 109, 128), (143, 127, 90), (95, 139, 107), (144, 137, 103), (93, 126, 140), (133, 145, 116), (103, 131, 144), (145, 130, 116), (129, 135, 119), (146, 129, 147), (148, 112, 109), (143, 90, 102), (141, 114, 97), (129, 111, 138), (124, 87, 134), (146, 135, 129), (96, 127, 149), (122, 150, 121), (106, 113, 99), (151, 120, 140), (148, 152, 112), (131, 100, 94), (153, 122, 135), (152, 141, 112), (154, 133, 121), (136, 155, 126), (138, 147, 129), (123, 156, 117), (154, 121, 150), (142, 148, 109), (108, 157, 123), (146, 158, 135), (134, 107, 159), (145, 133, 154), (153, 150, 122), (160, 136, 113), (134, 161, 124), (130, 145, 162), (143, 102, 125), (163, 113, 106), (125, 114, 164), (158, 153, 135), (124, 161, 115), (165, 138, 132), (141, 152, 166), (115, 157, 108), (154, 150, 167), (168, 157, 115), (163, 160, 113), (161, 168, 115), (117, 156, 132), (147, 167, 146), (165, 169, 138), (146, 150, 158), (164, 114, 170), (94, 118, 131), (146, 167, 150), (157, 171, 123), (154, 172, 145), (110, 96, 173), (128, 130, 142), (173, 96, 149), (150, 153, 158), (145, 172, 162), (114, 141, 170), (163, 106, 137), (147, 138, 169), (171, 156, 123), (107, 139, 159), (144, 131, 174), (130, 162, 142), (175, 148, 142), (125, 176, 143), (162, 175, 142), (177, 134, 159), (172, 178, 162), (171, 179, 156), (127, 143, 176), (126, 155, 140), (155, 136, 180), (110, 173, 118), (139, 120, 151), (181, 137, 144), (171, 157, 168), (172, 154, 182), (175, 183, 148), (131, 118, 184), (169, 185, 147), (152, 148, 166), (160, 180, 136), (134, 186, 161), (132, 156, 187), (188, 167, 147), (187, 165, 132), (173, 189, 118), (172, 182, 178), (186, 134, 177), (159, 139, 190), (191, 131, 184), (169, 165, 192), (163, 137, 181), (188, 147, 185), (167, 182, 154), (188, 182, 167), (192, 165, 187), (174, 131, 191), (166, 148, 193), (162, 194, 175), (186, 177, 195), (196, 140, 155), (184, 118, 189), (178, 194, 162), (156, 179, 187), (125, 164, 197), (176, 125, 197), (193, 148, 198), (166, 199, 141), (200, 179, 171), (170, 141, 199), (149, 127, 201), (148, 183, 198), (202, 169, 203), (169, 192, 203), (202, 185, 169), (183, 175, 204), (175, 194, 204), (200, 171, 168), (205, 144, 174), (160, 206, 180), (161, 186, 207), (151, 140, 208), (151, 209, 139), (159, 190, 210), (161, 211, 168), (164, 170, 212), (144, 205, 181), (173, 149, 213), (127, 176, 214), (168, 211, 215), (193, 199, 166), (163, 181, 216), (194, 178, 217), (139, 209, 190), (160, 163, 216), (218, 206, 160), (219, 184, 189), (179, 220, 187), (199, 212, 170), (179, 200, 220), (197, 164, 221), (155, 180, 196), (213, 149, 201), (140, 196, 208), (159, 210, 177), (188, 185, 222), (223, 204, 194), (191, 184, 224), (183, 204, 225), (196, 180, 226), (197, 214, 176), (211, 161, 207), (198, 227, 193), (194, 217, 223), (186, 195, 207), (198, 183, 225), (127, 214, 201), (200, 168, 215), (173, 213, 189), (222, 185, 228), (160, 216, 218), (224, 184, 219), (203, 192, 229), (178, 182, 217), (197, 221, 230), (216, 181, 231), (180, 206, 232), (212, 221, 164), (233, 182, 188), (231, 181, 205), (201, 214, 234), (213, 219, 189), (185, 202, 228), (235, 182, 233), (217, 182, 235), (151, 236, 209), (212, 199, 237), (208, 196, 238), (199, 193, 237), (202, 203, 229), (229, 192, 187), (151, 208, 236), (239, 191, 224), (205, 174, 240), (174, 191, 240), (225, 227, 198), (226, 180, 232), (240, 191, 239), (195, 177, 210), (232, 206, 218), (213, 241, 219), (242, 207, 195), (227, 237, 193), (242, 195, 210), (222, 233, 188), (216, 243, 218), (232, 218, 244), (245, 202, 246), (230, 214, 197), (187, 220, 229), (211, 207, 247), (223, 217, 248), (204, 223, 248), (219, 249, 224), (238, 196, 226), (208, 238, 250), (251, 213, 201), (216, 231, 252), (215, 211, 247), (219, 241, 253), (208, 250, 236), (252, 243, 216), (202, 229, 246), (217, 254, 248), (217, 235, 254), (228, 202, 245), (210, 190, 255), (243, 256, 218), (213, 251, 241), (244, 218, 256), (209, 255, 190), (238, 226, 257), (219, 253, 249), (220, 200, 258), (214, 230, 234), (224, 249, 259), (201, 260, 251), (261, 241, 251), (201, 234, 260), (262, 224, 259), (263, 215, 247), (224, 262, 239), (242, 210, 264), (227, 265, 237), (233, 254, 235), (225, 204, 266), (229, 220, 267), (227, 225, 268), (269, 221, 212), (210, 255, 270), (253, 271, 249), (244, 272, 232), (205, 240, 273), (244, 256, 274), (232, 272, 226), (271, 253, 275), (258, 267, 220), (258, 200, 263), (266, 204, 248), (246, 229, 276), (234, 230, 260), (200, 215, 263), (268, 225, 277), (265, 227, 268), (251, 260, 278), (241, 275, 253), (226, 272, 257), (275, 241, 261), (233, 222, 228), (250, 238, 257), (255, 209, 279), (249, 271, 280), (205, 273, 281), (282, 233, 228), (250, 257, 283), (209, 236, 284), (205, 281, 231), (275, 261, 285), (254, 233, 282), (269, 212, 286), (264, 210, 287), (239, 262, 240), (212, 237, 286), (279, 209, 284), (280, 259, 249), (287, 210, 270), (262, 259, 288), (250, 289, 236), (207, 242, 290), (256, 243, 252), (225, 266, 277), (248, 254, 291), (290, 292, 207), (252, 231, 293), (255, 279, 270), (282, 228, 245), (247, 207, 292), (231, 281, 293), (259, 280, 294), (259, 294, 288), (280, 271, 295), (290, 242, 264), (236, 289, 284), (237, 265, 286), (268, 277, 296), (230, 221, 297), (254, 282, 291), (297, 298, 230), (262, 288, 299), (261, 251, 285), (267, 258, 300), (230, 298, 260), (275, 285, 301), (288, 294, 302), (271, 275, 303), (256, 252, 304), (305, 291, 282), (258, 263, 306), (229, 267, 276), (221, 269, 297), (291, 266, 248), (298, 307, 260), (247, 308, 263), (309, 289, 250), (295, 271, 303), (251, 310, 285), (299, 288, 302), (293, 304, 252), (272, 244, 274), (280, 295, 311), (278, 310, 251), (257, 312, 283), (278, 260, 313), (247, 292, 314), (262, 299, 315), (275, 301, 303), (316, 262, 315), (307, 313, 260), (258, 306, 300), (316, 240, 262), (250, 283, 309), (289, 317, 284), (318, 303, 301), (294, 280, 311), (281, 273, 319), (292, 290, 264), (272, 274, 320), (279, 284, 321), (322, 278, 313), (270, 279, 323), (274, 256, 324), (295, 303, 325), (292, 264, 326), (256, 304, 324), (293, 281, 319), (299, 302, 327), (282, 245, 328), (323, 279, 321), (266, 291, 329), (308, 247, 314), (310, 278, 322), (315, 299, 330), (309, 283, 312), (319, 273, 331), (311, 295, 325), (240, 316, 331), (302, 294, 311), (273, 240, 331), (320, 274, 324), (330, 299, 325), (272, 332, 257), (310, 333, 285), (334, 335, 301), (299, 327, 325), (306, 263, 308), (336, 269, 286), (245, 246, 337), (301, 335, 318), (318, 338, 303), (332, 312, 257), (325, 303, 330), (330, 303, 338), (339, 315, 330), (334, 301, 333), (315, 340, 316), (341, 268, 296), (341, 342, 268), (300, 306, 343), (276, 337, 246), (315, 339, 340), (338, 318, 335), (272, 320, 332), (331, 316, 344), (301, 285, 333), (345, 322, 313), (346, 304, 293), (327, 311, 325), (311, 327, 302), (326, 264, 287), (342, 347, 268), (336, 286, 348), (328, 245, 337), (265, 268, 347), (349, 338, 335), (284, 317, 350), (335, 334, 349), (265, 347, 286), (270, 323, 287), (331, 344, 351), (310, 322, 352), (282, 328, 353), (282, 353, 305), (314, 354, 308), (333, 310, 352), (355, 316, 340), (319, 346, 293), (284, 350, 321), (317, 289, 309), (339, 330, 338), (356, 277, 266), (357, 292, 326), (287, 323, 358), (267, 300, 276), (324, 359, 320), (344, 316, 355), (360, 361, 362), (338, 363, 339), (363, 338, 349), (313, 307, 345), (329, 291, 364), (328, 337, 365), (336, 297, 269), (314, 292, 357), (326, 287, 366), (298, 367, 307), (266, 329, 356), (346, 319, 368), (369, 304, 346), (333, 349, 334), (332, 320, 370), (317, 309, 371), (331, 351, 319), (340, 339, 363), (321, 372, 323), (373, 277, 356), (333, 352, 374), (296, 277, 373), (305, 364, 291), (362, 361, 375), (349, 333, 376), (377, 297, 336), (378, 379, 360), (362, 378, 360), (326, 366, 380), (307, 381, 345), (382, 309, 312), (370, 320, 383), (304, 369, 324), (307, 367, 384), (385, 337, 276), (287, 358, 366), (386, 305, 353), (320, 359, 383), (347, 342, 387), (361, 360, 379), (322, 388, 352), (389, 317, 371), (340, 363, 355), (345, 381, 322), (347, 387, 286), (323, 372, 358), (357, 326, 380), (371, 309, 382), (390, 312, 332), (314, 391, 354), (321, 350, 392), (378, 352, 379), (286, 387, 348), (361, 379, 375), (343, 306, 393), (317, 389, 350), (394, 377, 336), (298, 297, 367), (378, 374, 352), (319, 395, 368), (307, 384, 381), (396, 390, 332), (314, 357, 391), (308, 397, 306), (319, 351, 395), (333, 374, 398), (376, 333, 398), (328, 365, 399), (352, 400, 379), (296, 373, 401), (378, 362, 402), (341, 296, 401), (362, 375, 403), (375, 379, 400), (367, 297, 377), (349, 376, 404), (400, 352, 388), (336, 348, 405), (363, 349, 404), (300, 406, 276), (380, 407, 357), (324, 369, 408), (409, 388, 322), (368, 369, 346), (386, 353, 399), (410, 367, 377), (321, 392, 411), (402, 362, 403), (374, 378, 402), (332, 370, 396), (386, 364, 305), (343, 412, 300), (368, 395, 413), (350, 389, 414), (391, 357, 407), (356, 329, 415), (312, 390, 382), (400, 388, 416), (417, 355, 363), (418, 386, 399), (363, 419, 417), (419, 363, 404), (348, 387, 420), (403, 375, 400), (353, 328, 399), (406, 300, 412), (384, 367, 421), (374, 402, 398), (341, 401, 422), (409, 322, 381), (423, 355, 417), (424, 425, 426), (372, 321, 411), (383, 427, 370), (428, 337, 385), (370, 427, 425), (425, 427, 426), (426, 427, 383), (308, 354, 429), (344, 430, 351), (425, 424, 431), (431, 370, 425), (329, 364, 432), (393, 306, 397), (394, 336, 405), (403, 400, 416), (350, 414, 433), (416, 388, 409), (403, 416, 402), (367, 410, 421), (392, 350, 434), (370, 431, 435), (434, 350, 433), (348, 420, 405), (389, 371, 414), (436, 437, 438), (351, 439, 395), (438, 440, 436), (383, 441, 426), (426, 441, 424), (424, 441, 431), (431, 441, 435), (435, 441, 383), (402, 442, 398), (401, 373, 443), (406, 385, 276), (386, 418, 364), (409, 381, 444), (445, 387, 342), (399, 446, 418), (356, 443, 373), (430, 344, 423), (415, 329, 432), (371, 382, 447), (344, 355, 423), (351, 430, 439), (436, 440, 448), (341, 449, 342), (397, 308, 429), (450, 451, 438), (447, 452, 371), (438, 437, 453), (396, 370, 435), (435, 383, 396), (428, 365, 337), (449, 445, 342), (404, 376, 454), (382, 455, 447), (402, 416, 456), (420, 387, 457), (380, 366, 458), (437, 436, 448), (391, 407, 459), (455, 382, 460), (440, 461, 448), (462, 394, 463), (461, 440, 464), (356, 415, 443), (409, 456, 416), (450, 438, 453), (411, 392, 434), (463, 394, 405), (438, 451, 464), (440, 438, 464), (417, 419, 465), (341, 422, 449), (410, 377, 466), (376, 398, 454), (467, 407, 380), (437, 448, 468), (419, 404, 469), (393, 397, 470), (354, 391, 429), (387, 445, 457), (412, 343, 471), (372, 472, 358), (402, 456, 442), (414, 371, 452), (473, 474, 475), (372, 411, 472), (453, 437, 468), (442, 454, 398), (476, 384, 421), (477, 455, 478), (479, 384, 476), (404, 454, 469), (478, 455, 460), (365, 446, 399), (381, 384, 479), (390, 396, 480), (324, 408, 481), (365, 428, 482), (405, 420, 463), (433, 414, 483), (409, 444, 484), (414, 452, 483), (477, 478, 485), (456, 409, 484), (486, 452, 447), (455, 486, 447), (377, 394, 466), (487, 443, 415), (411, 434, 488), (455, 477, 486), (439, 413, 395), (417, 489, 423), (451, 450, 490), (491, 382, 390), (383, 359, 492), (446, 365, 482), (448, 461, 493), (494, 434, 433), (465, 495, 417), (453, 490, 450), (449, 422, 496), (397, 429, 497), (453, 468, 498), (448, 493, 499), (385, 482, 428), (422, 401, 443), (488, 434, 494), (467, 380, 458), (500, 501, 502), (358, 458, 366), (469, 465, 419), (448, 499, 468), (459, 407, 467), (382, 491, 460), (390, 480, 491), (470, 343, 393), (451, 490, 503), (504, 453, 498), (472, 505, 358), (429, 391, 459), (488, 506, 411), (483, 452, 507), (490, 453, 504), (458, 358, 505), (412, 471, 508), (509, 477, 485), (510, 442, 456), (432, 487, 415), (478, 460, 485), (511, 452, 486), (502, 501, 512), (454, 442, 513), (496, 443, 514), (511, 509, 515), (516, 445, 449), (482, 385, 406), (477, 509, 511), (489, 417, 495), (486, 477, 511), (500, 502, 517), (406, 412, 508), (467, 518, 459), (381, 479, 519), (381, 519, 444), (324, 481, 359), (470, 471, 343), (368, 413, 369), (492, 396, 383), (501, 500, 520), (464, 503, 521), (451, 503, 464), (522, 500, 517), (432, 364, 523), (485, 460, 524), (512, 501, 520), (458, 505, 525), (463, 526, 462), (485, 527, 509), (528, 443, 487), (452, 511, 507), (422, 443, 496), (503, 490, 504), (430, 423, 529), (483, 530, 433), (418, 523, 364), (444, 531, 484), (532, 504, 498), (498, 468, 532), (420, 457, 463), (411, 506, 472), (446, 482, 533), (510, 456, 534), (535, 497, 429), (513, 442, 536), (537, 515, 538), (461, 464, 539), (521, 503, 540), (532, 540, 504), (540, 503, 504), (520, 500, 541), (521, 539, 464), (542, 509, 527), (458, 543, 467), (533, 482, 544), (432, 545, 487), (537, 538, 546), (536, 442, 510), (439, 430, 547), (489, 529, 423), (534, 456, 484), (541, 500, 522), (515, 542, 538), (494, 433, 530), (515, 507, 511), (515, 509, 542), (460, 491, 524), (505, 472, 548), (430, 529, 547), (465, 469, 549), (466, 394, 462), (550, 546, 551), (514, 443, 528), (537, 546, 550), (531, 444, 519), (499, 493, 540), (521, 540, 493), (552, 418, 446), (429, 459, 553), (461, 539, 493), (466, 554, 410), (462, 526, 555), (421, 410, 554), (507, 515, 556), (515, 537, 550), (413, 557, 369), (558, 559, 512), (524, 560, 485), (467, 543, 518), (561, 471, 470), (483, 507, 562), (466, 462, 555), (502, 512, 517), (488, 563, 506), (522, 517, 541), (525, 543, 458), (406, 508, 564), (532, 468, 540), (469, 454, 513), (553, 459, 518), (565, 538, 542), (468, 499, 540), (546, 566, 551), (449, 496, 567), (556, 562, 507), (529, 568, 547), (488, 494, 563), (508, 471, 561), (445, 516, 457), (521, 493, 569), (469, 570, 549), (535, 429, 553), (527, 485, 571), (495, 465, 549), (542, 527, 565), (515, 550, 556), (408, 369, 557), (523, 545, 432), (564, 482, 406), (469, 513, 570), (559, 558, 572), (572, 558, 512), (457, 573, 463), (476, 421, 574), (494, 530, 575), (536, 510, 576), (550, 562, 556), (541, 517, 577), (559, 572, 512), (418, 552, 523), (565, 527, 571), (571, 485, 560), (513, 536, 576), (517, 512, 577), (520, 577, 512), (397, 497, 578), (573, 457, 516), (547, 568, 579), (569, 539, 521), (413, 439, 580), (581, 479, 476), (582, 538, 565), (514, 567, 496), (539, 569, 493), (566, 583, 551), (489, 495, 584), (585, 514, 528), (552, 586, 523), (549, 570, 587), (560, 524, 588), (491, 588, 524), (561, 470, 589), (530, 483, 590), (591, 592, 593), (530, 590, 575), (529, 489, 584), (591, 594, 592), (580, 439, 547), (526, 463, 573), (538, 582, 546), (513, 576, 595), (570, 513, 595), (596, 397, 597), (543, 525, 598), (597, 397, 578), (470, 397, 599), (589, 470, 599), (397, 596, 599), (563, 494, 575), (534, 576, 510), (528, 487, 545), (541, 577, 520), (587, 570, 595), (516, 449, 600), (483, 562, 590), (484, 531, 601), (446, 533, 552), (596, 597, 578), (602, 592, 594), (482, 564, 603), (599, 596, 604), (589, 599, 604), (519, 479, 605), (604, 596, 578), (566, 546, 606), (466, 555, 607), (497, 535, 578), (531, 519, 601), (529, 584, 568), (593, 592, 602), (578, 589, 604), (534, 601, 608), (550, 609, 562), (484, 601, 534), (608, 576, 534), (565, 610, 582), (571, 610, 565), (550, 551, 609), (591, 593, 611), (481, 408, 557), (481, 492, 359), (580, 557, 413), (555, 526, 612), (574, 421, 554), (587, 584, 549), (613, 610, 571), (549, 584, 495), (505, 614, 525), (552, 533, 586), (480, 615, 491), (605, 479, 581), (506, 563, 472), (602, 594, 616), (598, 525, 614), (560, 588, 617), (544, 482, 618), (590, 619, 575), (449, 567, 600), (579, 620, 547), (580, 547, 621), (588, 491, 622), (619, 609, 551), (560, 613, 571), (546, 582, 623), (624, 622, 491), (491, 615, 624), (576, 608, 625), (598, 626, 543), (563, 575, 627), (547, 620, 621), (472, 563, 628), (516, 600, 629), (603, 618, 482), (564, 508, 630), (545, 631, 528), (605, 601, 519), (548, 614, 505), (518, 543, 626), (609, 590, 562), (535, 553, 632), (591, 633, 594), (516, 629, 573), (567, 634, 600), (533, 544, 618), (581, 476, 635), (602, 616, 593), (594, 633, 616), (514, 634, 567), (480, 396, 492), (553, 518, 632), (546, 623, 606), (575, 619, 627), (508, 561, 636), (609, 619, 590), (637, 560, 617), (523, 586, 638), (535, 632, 639), (595, 576, 640), (579, 568, 641), (610, 613, 642), (554, 466, 643), (587, 595, 640), (548, 472, 628), (623, 582, 610), (634, 514, 644), (576, 625, 645), (574, 646, 476), (647, 601, 605), (640, 576, 645), (551, 583, 619), (611, 593, 648), (560, 637, 613), (480, 492, 649), (650, 583, 606), (607, 555, 612), (583, 566, 606), (651, 588, 622), (619, 652, 627), (476, 646, 635), (644, 514, 585), (653, 589, 578), (608, 601, 647), (654, 624, 615), (561, 589, 655), (563, 656, 628), (584, 657, 568), (561, 655, 636), (621, 658, 580), (617, 588, 651), (628, 614, 548), (574, 554, 643), (618, 659, 533), (642, 660, 610), (641, 568, 657), (633, 591, 611), (623, 610, 660), (661, 581, 635), (627, 656, 563), (607, 643, 466), (661, 605, 581), (557, 580, 658), (630, 508, 636), (662, 557, 663), (593, 616, 648), (583, 650, 619), (613, 637, 642), (481, 557, 662), (620, 579, 641), (653, 655, 589), (600, 634, 664), (585, 528, 665), (633, 611, 666), (600, 664, 629), (644, 585, 665), (545, 523, 667), (668, 598, 614), (669, 557, 658), (573, 612, 526), (650, 670, 619), (518, 626, 671), (586, 533, 659), (616, 633, 672), (626, 598, 668), (636, 673, 630), (607, 612, 674), (643, 675, 574), (661, 647, 605), (664, 676, 629), (634, 644, 664), (586, 677, 638), (638, 667, 523), (528, 631, 665), (619, 670, 652), (492, 481, 678), (616, 679, 648), (633, 666, 672), (647, 625, 608), (680, 639, 632), (623, 660, 606), (655, 681, 636), (629, 682, 573), (646, 574, 675), (654, 622, 624), (661, 683, 647), (618, 603, 630), (535, 639, 680), (667, 631, 545), (625, 647, 684), (603, 564, 630), (622, 685, 651), (584, 587, 657), (686, 578, 535), (687, 627, 652), (641, 657, 688), (689, 637, 617), (690, 628, 656), (650, 606, 691), (616, 672, 692), (644, 665, 693), (689, 617, 651), (666, 611, 694), (695, 637, 689), (480, 649, 615), (626, 668, 696), (642, 637, 695), (657, 587, 697), (630, 698, 618), (615, 699, 654), (632, 518, 671), (587, 640, 700), (648, 679, 701), (674, 612, 702), (679, 616, 692), (578, 686, 653), (682, 703, 573), (621, 704, 658), (669, 663, 557), (654, 685, 622), (652, 670, 687), (628, 668, 614), (660, 705, 606), (690, 656, 627), (701, 679, 692), (694, 611, 648), (706, 660, 642), (627, 687, 690), (696, 671, 626), (535, 680, 686), (689, 651, 707), (696, 668, 708), (481, 662, 678), (607, 709, 643), (628, 708, 668), (673, 636, 681), (629, 676, 682), (615, 649, 710), (632, 671, 711), (681, 655, 712), (628, 690, 708), (697, 587, 700), (586, 713, 677), (640, 645, 700), (620, 714, 621), (492, 678, 715), (687, 670, 716), (653, 712, 655), (680, 632, 711), (692, 672, 717), (644, 718, 664), (649, 492, 715), (586, 659, 713), (719, 664, 718), (660, 706, 705), (711, 671, 720), (721, 708, 690), (638, 722, 667), (685, 654, 699), (698, 630, 723), (665, 631, 724), (702, 612, 573), (657, 697, 688), (684, 645, 625), (695, 706, 642), (690, 687, 716), (672, 666, 694), (707, 651, 685), (676, 664, 719), (698, 659, 618), (725, 721, 690), (650, 716, 670), (725, 690, 716), (615, 726, 699), (620, 727, 714), (707, 685, 728), (673, 729, 630), (694, 717, 672), (621, 714, 704), (645, 730, 700), (724, 631, 667), (730, 645, 684), (696, 720, 671), (607, 731, 709), (688, 727, 641), (620, 641, 727), (676, 732, 682), (696, 708, 733), (649, 715, 710), (713, 734, 677), (693, 718, 644), (683, 735, 647), (698, 713, 659), (695, 689, 707), (650, 736, 716), (737, 653, 686), (653, 737, 712), (683, 661, 735), (606, 705, 738), (650, 691, 736), (739, 715, 678), (740, 729, 673), (735, 741, 684), (735, 684, 647), (635, 742, 661), (693, 665, 724), (691, 606, 738), (703, 682, 732), (725, 716, 736), (726, 615, 710), (675, 643, 709), (648, 701, 692), (694, 648, 717), (607, 743, 731), (663, 669, 744), (724, 667, 722), (663, 744, 662), (725, 736, 745), (746, 686, 680), (706, 695, 747), (691, 748, 736), (741, 749, 684), (730, 684, 749), (673, 681, 740), (702, 573, 703), (706, 750, 705), (737, 686, 751), (702, 752, 674), (630, 729, 723), (734, 753, 677), (696, 754, 720), (754, 696, 733), (674, 752, 607), (638, 677, 753), (661, 755, 735), (756, 678, 662), (721, 757, 708), (758, 748, 738), (738, 748, 691), (648, 692, 717), (681, 712, 759), (695, 707, 747), (734, 713, 760), (675, 709, 761), (752, 743, 607), (704, 669, 658), (680, 711, 746), (720, 746, 711), (732, 676, 719), (733, 708, 757), (703, 752, 702), (700, 730, 762), (697, 700, 762), (721, 725, 763), (721, 764, 757), (661, 742, 755), (681, 759, 740), (765, 719, 718), (685, 699, 766), (728, 685, 766), (638, 753, 767), (752, 703, 732), (688, 697, 727), (722, 638, 767), (742, 646, 761), (646, 742, 635), (763, 764, 721), (713, 698, 760), (764, 763, 768), (769, 697, 762), (737, 751, 712), (722, 770, 724), (771, 733, 772), (754, 733, 771), (646, 675, 761), (727, 697, 773), (746, 751, 686), (714, 774, 704), (669, 775, 744), (738, 705, 750), (745, 763, 725), (736, 748, 745), (756, 739, 678), (752, 732, 776), (704, 777, 669), (778, 707, 728), (759, 712, 779), (748, 758, 745), (706, 747, 750), (729, 780, 723), (724, 770, 693), (771, 720, 754), (770, 722, 781), (763, 745, 782), (698, 723, 783), (710, 784, 726), (698, 783, 760), (761, 709, 785), (786, 733, 757), (662, 744, 756), (787, 749, 741), (751, 779, 712), (714, 727, 774), (777, 775, 669), (746, 720, 788), (780, 729, 789), (764, 786, 757), (776, 790, 752), (750, 747, 791), (709, 731, 785), (792, 779, 751), (768, 793, 764), (733, 786, 772), (774, 777, 704), (715, 739, 794), (699, 795, 766), (745, 758, 796), (778, 747, 707), (718, 693, 765), (722, 767, 781), (719, 797, 732), (796, 758, 798), (784, 710, 794), (783, 723, 799), (719, 765, 797), (790, 743, 752), (745, 796, 782), (710, 715, 794), (786, 764, 793), (800, 740, 759), (732, 797, 776), (801, 693, 770), (800, 759, 802), (740, 800, 802), (766, 778, 728), (699, 726, 795), (697, 769, 773), (741, 735, 787), (768, 763, 796), (763, 782, 796), (770, 781, 803), (758, 738, 804), (727, 773, 805), (746, 788, 751), (765, 693, 801), (726, 784, 795), (789, 729, 740), (759, 806, 802), (779, 806, 759), (802, 807, 740), (802, 806, 808), (749, 809, 730), (807, 802, 808), (771, 788, 720), (808, 806, 779), (810, 788, 771), (740, 807, 808), (780, 799, 723), (783, 811, 760), (769, 762, 730), (751, 788, 812), (744, 813, 756), (798, 758, 804), (760, 814, 734), (791, 747, 815), (815, 747, 778), (816, 735, 755), (816, 787, 735), (753, 814, 767), (797, 817, 776), (791, 815, 750), (751, 818, 792), (731, 743, 819), (797, 765, 801), (753, 734, 814), (820, 790, 776), (731, 819, 785), (805, 773, 821), (750, 822, 738), (771, 772, 823), (776, 817, 820), (815, 822, 750), (808, 824, 740), (751, 812, 818), (801, 770, 803), (825, 742, 761), (826, 819, 743), (809, 749, 787), (740, 824, 789), (799, 780, 827), (828, 789, 824), (795, 829, 766), (742, 816, 755), (769, 821, 773), (830, 783, 799), (811, 783, 830), (789, 827, 780), (778, 766, 831), (779, 792, 808), (832, 801, 803), (761, 785, 825), (833, 794, 739), (833, 739, 756), (813, 744, 775), (792, 818, 834), (826, 743, 790), (804, 738, 822), (796, 793, 768), (788, 810, 812), (798, 793, 796), (815, 835, 822), (827, 830, 799), (798, 804, 836), (815, 778, 837), (834, 808, 792), (766, 829, 831), (838, 795, 784), (825, 816, 742), (767, 814, 839), (813, 833, 756), (819, 825, 785), (808, 834, 840), (805, 774, 727), (786, 823, 772), (841, 823, 786), (832, 842, 801), (811, 814, 760), (803, 781, 767), (809, 769, 730), (841, 786, 793), (828, 827, 789), (837, 778, 831), (818, 812, 843), (801, 844, 797), (845, 846, 812), (811, 830, 847), (804, 822, 848), (787, 816, 849), (812, 810, 845), (850, 832, 803), (795, 838, 829), (798, 851, 793), (840, 834, 818), (801, 842, 844), (852, 794, 833), (832, 850, 853), (832, 853, 842), (835, 848, 822), (845, 810, 771), (811, 847, 814), (823, 845, 771), (835, 815, 837), (827, 854, 830), (812, 846, 843), (838, 784, 794), (855, 814, 847), (826, 856, 819), (828, 854, 827), (793, 851, 841), (817, 797, 857), (858, 816, 825), (803, 767, 850), (797, 844, 857), (850, 767, 839), (856, 825, 819), (805, 859, 774), (851, 798, 836), (860, 824, 808), (843, 840, 818), (861, 790, 820), (790, 861, 826), (809, 787, 862), (853, 863, 842), (813, 775, 864), (854, 828, 865), (863, 844, 842), (856, 866, 825), (862, 867, 809), (831, 868, 837), (869, 847, 830), (870, 821, 769), (804, 848, 836), (855, 839, 814), (777, 864, 775), (840, 860, 808), (867, 769, 809), (829, 838, 871), (872, 845, 823), (836, 873, 851), (824, 860, 874), (794, 875, 838), (828, 824, 874), (774, 876, 777), (872, 823, 877), (833, 813, 852), (805, 821, 859), (850, 878, 853), (794, 852, 875), (839, 879, 850), (869, 855, 847), (841, 851, 880), (840, 843, 860), (831, 829, 871), (830, 854, 869), (849, 862, 787), (816, 858, 881), (846, 845, 872), (864, 852, 813), (849, 816, 881), (817, 857, 820), (823, 841, 877), (859, 876, 774), (848, 873, 836), (866, 858, 825), (850, 882, 878), (846, 883, 843), (878, 863, 853), (769, 867, 884), (854, 865, 885), (886, 844, 863), (855, 887, 839), (882, 850, 879), (844, 886, 857), (876, 864, 777), (884, 870, 769), (885, 828, 874), (857, 888, 820), (865, 828, 885), (870, 859, 821), (839, 889, 879), (856, 826, 861), (890, 835, 837), (846, 872, 891), (838, 875, 892), (846, 891, 883), (888, 893, 820), (893, 861, 820), (889, 882, 879), (883, 860, 843), (841, 880, 877), (839, 887, 889), (873, 848, 894), (871, 838, 892), (874, 860, 895), (864, 896, 852), (881, 897, 849), (866, 861, 898), (899, 855, 869), (861, 866, 856), (882, 863, 878), (890, 848, 835), (874, 895, 885), (862, 849, 900), (885, 901, 854), (876, 902, 864), (903, 880, 851), (852, 904, 875), (883, 891, 905), (885, 895, 906), (863, 882, 907), (873, 903, 851), (861, 893, 898), (857, 886, 888), (883, 905, 860), (855, 899, 887), (877, 880, 908), (869, 854, 901), (908, 880, 903), (904, 852, 896), (891, 872, 877), (882, 909, 907), (910, 873, 894), (868, 831, 911), (870, 912, 859), (900, 867, 862), (868, 890, 837), (867, 913, 914), (903, 873, 910), (867, 914, 884), (884, 914, 913), (902, 876, 859), (915, 831, 871), (849, 897, 916), (871, 892, 915), (889, 909, 882), (902, 917, 864), (886, 918, 888), (870, 884, 919), (907, 886, 863), (869, 920, 899), (890, 894, 848), (912, 902, 859), (898, 921, 866), (918, 922, 888), (922, 898, 893), (866, 921, 858), (877, 923, 891), (908, 923, 877), (900, 924, 925), (926, 925, 913), (900, 925, 926), (904, 892, 875), (887, 899, 889), (881, 858, 897), (911, 831, 915), (893, 888, 922), (884, 925, 924), (913, 925, 884), (900, 926, 867), (927, 885, 906), (913, 867, 926), (895, 860, 928), (909, 889, 929), (868, 911, 890), (905, 928, 860), (864, 917, 896), (886, 930, 918), (895, 927, 906), (899, 920, 931), (870, 919, 912), (900, 849, 916), (899, 929, 889), (927, 901, 885), (901, 920, 869), (904, 932, 892), (886, 907, 930), (933, 922, 918), (894, 903, 910), (921, 897, 858), (895, 928, 927), (931, 920, 901), (899, 931, 934), (916, 897, 935), (911, 936, 890), (915, 937, 911), (938, 908, 903), (939, 905, 891), (907, 940, 930), (909, 929, 907), (899, 934, 929), (915, 892, 941), (901, 927, 942), (894, 890, 936), (924, 900, 916), (939, 891, 923), (901, 942, 931), (896, 932, 904), (922, 943, 898), (907, 929, 940), (923, 908, 944), (892, 932, 941), (903, 894, 945), (932, 896, 917), (945, 894, 946), (946, 894, 936), (905, 939, 928), (908, 938, 944), (943, 921, 898), (911, 937, 936), (921, 935, 897), (947, 924, 916), (918, 930, 933), (948, 932, 917), (927, 928, 949), (884, 924, 919), (942, 927, 949), (950, 921, 943), (951, 917, 902), (952, 953, 929), (953, 940, 929), (933, 930, 954), (931, 955, 934), (943, 922, 933), (939, 923, 956), (942, 949, 957), (928, 939, 956), (934, 952, 929), (950, 958, 921), (931, 942, 957), (959, 902, 912), (937, 960, 936), (938, 903, 945), (958, 935, 921), (957, 955, 931), (947, 961, 924), (934, 955, 952), (924, 962, 919), (919, 962, 912), (956, 923, 944), (937, 915, 941), (938, 945, 963), (964, 941, 932), (930, 940, 954), (902, 959, 951), (962, 959, 912), (943, 933, 954), (917, 951, 948), (965, 950, 943), (928, 956, 949), (966, 956, 944), (932, 948, 964), (946, 967, 945), (935, 958, 950), (960, 937, 968), (954, 965, 943), (969, 916, 935), (944, 938, 963), (949, 955, 957), (963, 970, 944), (960, 946, 936), (924, 961, 962), (960, 967, 946), (971, 955, 972), (937, 941, 973), (969, 935, 974), (954, 940, 975), (961, 947, 976), (941, 964, 973), (955, 953, 952), (963, 945, 967), (955, 971, 953), (977, 949, 956), (956, 966, 977), (950, 974, 935), (969, 947, 916), (972, 949, 977), (976, 947, 969), (966, 944, 970), (971, 978, 953), (953, 978, 940), (979, 948, 951), (964, 948, 979), (962, 980, 959), (959, 979, 951), (949, 972, 955), (965, 981, 950), (967, 970, 963), (982, 950, 981), (961, 976, 962), (940, 983, 975), (972, 977, 984), (954, 975, 983), (977, 966, 984), (985, 971, 972), (981, 965, 983), (965, 954, 983), (968, 937, 986), (937, 973, 986), (983, 940, 978), (980, 979, 959), (964, 987, 973), (984, 985, 972), (970, 984, 966), (988, 976, 969), (962, 989, 980), (990, 973, 987), (983, 978, 991), (976, 989, 962), (989, 976, 988), (971, 992, 978), (978, 992, 991), (982, 974, 950), (969, 974, 982), (980, 993, 979), (960, 986, 967), (968, 986, 960), (992, 983, 991), (979, 987, 964), (994, 985, 984), (971, 985, 992), (986, 973, 990), (995, 994, 984), (993, 987, 979), (996, 981, 983), (984, 970, 967), (995, 984, 967), (996, 982, 981), (988, 969, 996), (980, 989, 997), (993, 997, 998), (999, 992, 985), (995, 967, 1000), (992, 999, 996), (996, 983, 992), (985, 1001, 999), (967, 986, 1000), (996, 969, 982), (985, 994, 1001), (988, 997, 989), (997, 993, 980), (994, 995, 1001), (1002, 996, 1003), (998, 997, 1002), (995, 1000, 1001), (1000, 986, 990), (999, 1002, 1003), (1001, 1004, 999), (988, 996, 1002), (1002, 997, 988), (996, 999, 1003), (998, 990, 993), (990, 987, 993), (1001, 1000, 1004), (1004, 998, 1002), (1000, 990, 998), (1000, 998, 1004), (999, 1004, 1002)])
me_17794_butterfly_bush_buddleja_davidii_pollen_grain.update()

# ---- objects
ob_light = bpy.data.objects.new('Light', light_light)
ob_camera = bpy.data.objects.new('Camera', cam_camera)
ob_polle = bpy.data.objects.new('polle', me_17794_butterfly_bush_buddleja_davidii_pollen_grain)

# ---- transforms, parenting, visibility, modifiers, constraints
ob_light.location = (4.076, 1.005, 5.904)
ob_light.rotation_euler = (0.6503, 0.05522, 1.866)
ob_light.lock_rotations_4d = False
ob_light.empty_display_type = 'ARROWS'
ob_light.color = (0.0, 0.0, 0.0, 0.0)
ob_light.lineart.crease_threshold = 0.0
ob_camera.location = (0.07725, 10.0, 0.004883)
ob_camera.rotation_euler = (1.57, -7.978e-08, 3.134)
ob_camera.lock_rotations_4d = False
ob_camera.empty_display_type = 'ARROWS'
ob_camera.color = (0.0, 0.0, 0.0, 0.0)
ob_camera.display_type = 'WIRE'
ob_camera.lineart.crease_threshold = 0.0
ob_polle.location = (0.0, 0.0, 0.0)
ob_polle.scale = (0.1, 0.1, 0.1)

# ---- collection membership
col_collection.objects.link(ob_light)
col_collection.objects.link(ob_camera)
col_collection.objects.link(ob_polle)

# ---- scene / render settings (as saved in the file)
scene.camera = ob_camera
scene.frame_start = 1; scene.frame_end = 250; scene.frame_set(1)
scene.render.engine = 'BLENDER_EEVEE_NEXT'
scene.render.resolution_x = 128
scene.render.resolution_y = 128
scene.render.film_transparent = True
bpy.context.view_layer.update()
